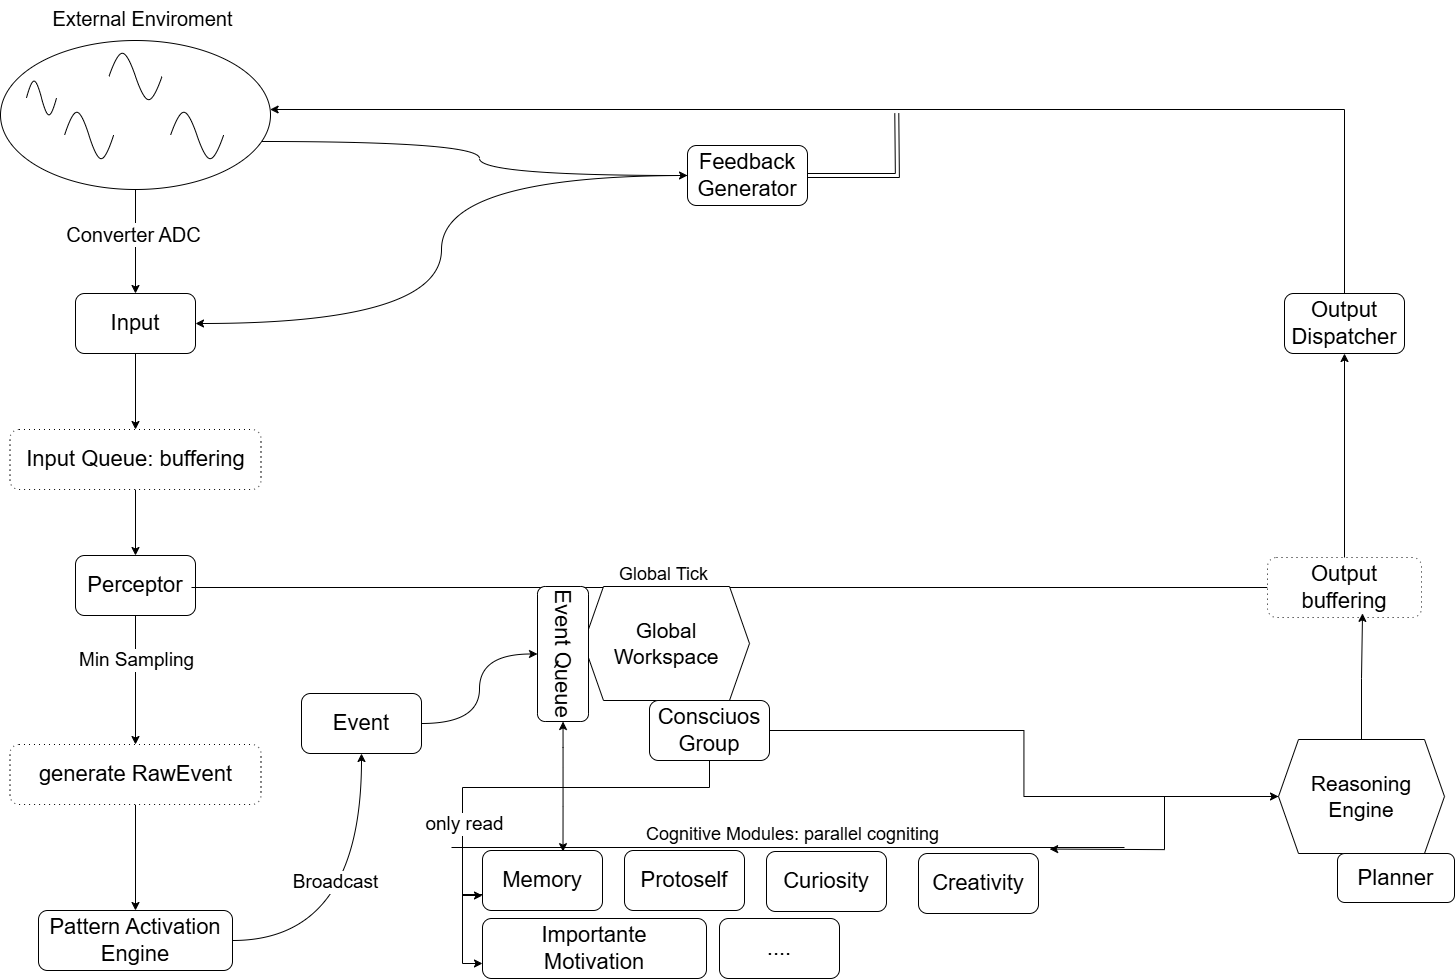

The diagram above was exported from draw.io. Its source (the exported page's mxGraphModel, read from the mxfile embedded in the PNG):
<mxGraphModel dx="3637" dy="2401" grid="0" gridSize="10" guides="1" tooltips="1" connect="1" arrows="1" fold="1" page="0" pageScale="1" pageWidth="827" pageHeight="1169" math="0" shadow="0">
  <root>
    <mxCell id="0" />
    <mxCell id="1" parent="0" />
    <mxCell id="YMPkOi8i1WSIWViPyipM-11" style="edgeStyle=orthogonalEdgeStyle;rounded=0;orthogonalLoop=1;jettySize=auto;html=1;fontSize=16;" edge="1" parent="1" source="YMPkOi8i1WSIWViPyipM-2" target="YMPkOi8i1WSIWViPyipM-8">
      <mxGeometry relative="1" as="geometry" />
    </mxCell>
    <mxCell id="YMPkOi8i1WSIWViPyipM-16" value="&lt;font style=&quot;font-size: 20px;&quot;&gt;Converter ADC&lt;/font&gt;" style="edgeLabel;html=1;align=center;verticalAlign=middle;resizable=0;points=[];" vertex="1" connectable="0" parent="YMPkOi8i1WSIWViPyipM-11">
      <mxGeometry x="-0.1566" y="-3" relative="1" as="geometry">
        <mxPoint as="offset" />
      </mxGeometry>
    </mxCell>
    <mxCell id="YMPkOi8i1WSIWViPyipM-80" style="edgeStyle=orthogonalEdgeStyle;rounded=0;orthogonalLoop=1;jettySize=auto;html=1;curved=1;" edge="1" parent="1" source="YMPkOi8i1WSIWViPyipM-2" target="YMPkOi8i1WSIWViPyipM-78">
      <mxGeometry relative="1" as="geometry">
        <Array as="points">
          <mxPoint x="-990" y="-740" />
          <mxPoint x="-990" y="-706" />
        </Array>
      </mxGeometry>
    </mxCell>
    <mxCell id="YMPkOi8i1WSIWViPyipM-2" value="" style="ellipse;whiteSpace=wrap;html=1;" vertex="1" parent="1">
      <mxGeometry x="-1469" y="-841" width="270" height="149" as="geometry" />
    </mxCell>
    <mxCell id="YMPkOi8i1WSIWViPyipM-3" value="&lt;font style=&quot;font-size: 20px;&quot;&gt;External Enviroment&lt;/font&gt;" style="text;html=1;align=center;verticalAlign=middle;resizable=0;points=[];autosize=1;strokeColor=none;fillColor=none;" vertex="1" parent="1">
      <mxGeometry x="-1426" y="-881" width="198" height="36" as="geometry" />
    </mxCell>
    <mxCell id="YMPkOi8i1WSIWViPyipM-4" value="" style="pointerEvents=1;verticalLabelPosition=bottom;shadow=0;dashed=0;align=center;html=1;verticalAlign=top;shape=mxgraph.electrical.waveforms.sine_wave;" vertex="1" parent="1">
      <mxGeometry x="-1443" y="-806" width="30" height="45" as="geometry" />
    </mxCell>
    <mxCell id="YMPkOi8i1WSIWViPyipM-5" value="" style="pointerEvents=1;verticalLabelPosition=bottom;shadow=0;dashed=0;align=center;html=1;verticalAlign=top;shape=mxgraph.electrical.waveforms.sine_wave;" vertex="1" parent="1">
      <mxGeometry x="-1405" y="-777" width="49" height="62" as="geometry" />
    </mxCell>
    <mxCell id="YMPkOi8i1WSIWViPyipM-6" value="" style="pointerEvents=1;verticalLabelPosition=bottom;shadow=0;dashed=0;align=center;html=1;verticalAlign=top;shape=mxgraph.electrical.waveforms.sine_wave;" vertex="1" parent="1">
      <mxGeometry x="-1360.5" y="-836" width="53" height="62" as="geometry" />
    </mxCell>
    <mxCell id="YMPkOi8i1WSIWViPyipM-7" value="" style="pointerEvents=1;verticalLabelPosition=bottom;shadow=0;dashed=0;align=center;html=1;verticalAlign=top;shape=mxgraph.electrical.waveforms.sine_wave;" vertex="1" parent="1">
      <mxGeometry x="-1299" y="-777" width="53" height="62" as="geometry" />
    </mxCell>
    <mxCell id="YMPkOi8i1WSIWViPyipM-19" style="edgeStyle=orthogonalEdgeStyle;rounded=0;orthogonalLoop=1;jettySize=auto;html=1;" edge="1" parent="1" source="YMPkOi8i1WSIWViPyipM-8" target="YMPkOi8i1WSIWViPyipM-18">
      <mxGeometry relative="1" as="geometry" />
    </mxCell>
    <mxCell id="YMPkOi8i1WSIWViPyipM-8" value="&lt;font style=&quot;font-size: 22px;&quot;&gt;Input&lt;/font&gt;" style="rounded=1;whiteSpace=wrap;html=1;" vertex="1" parent="1">
      <mxGeometry x="-1394" y="-588" width="120" height="60" as="geometry" />
    </mxCell>
    <mxCell id="YMPkOi8i1WSIWViPyipM-23" style="edgeStyle=orthogonalEdgeStyle;rounded=0;orthogonalLoop=1;jettySize=auto;html=1;" edge="1" parent="1" source="YMPkOi8i1WSIWViPyipM-18" target="YMPkOi8i1WSIWViPyipM-22">
      <mxGeometry relative="1" as="geometry" />
    </mxCell>
    <mxCell id="YMPkOi8i1WSIWViPyipM-18" value="&lt;font style=&quot;font-size: 22px;&quot;&gt;Input Queue: buffering&lt;/font&gt;" style="rounded=1;whiteSpace=wrap;html=1;dashed=1;dashPattern=1 4;" vertex="1" parent="1">
      <mxGeometry x="-1459.5" y="-452" width="251" height="60" as="geometry" />
    </mxCell>
    <mxCell id="YMPkOi8i1WSIWViPyipM-28" style="edgeStyle=orthogonalEdgeStyle;rounded=0;orthogonalLoop=1;jettySize=auto;html=1;" edge="1" parent="1" source="YMPkOi8i1WSIWViPyipM-22" target="YMPkOi8i1WSIWViPyipM-27">
      <mxGeometry relative="1" as="geometry" />
    </mxCell>
    <mxCell id="YMPkOi8i1WSIWViPyipM-29" value="&lt;font style=&quot;font-size: 19px;&quot;&gt;Min Sampling&lt;/font&gt;" style="edgeLabel;html=1;align=center;verticalAlign=middle;resizable=0;points=[];" vertex="1" connectable="0" parent="YMPkOi8i1WSIWViPyipM-28">
      <mxGeometry x="-0.3068" relative="1" as="geometry">
        <mxPoint as="offset" />
      </mxGeometry>
    </mxCell>
    <mxCell id="YMPkOi8i1WSIWViPyipM-22" value="&lt;font style=&quot;font-size: 22px;&quot;&gt;Perceptor&lt;/font&gt;" style="rounded=1;whiteSpace=wrap;html=1;" vertex="1" parent="1">
      <mxGeometry x="-1394" y="-326" width="120" height="60" as="geometry" />
    </mxCell>
    <mxCell id="YMPkOi8i1WSIWViPyipM-24" value="" style="endArrow=none;html=1;rounded=0;" edge="1" parent="1" target="YMPkOi8i1WSIWViPyipM-73">
      <mxGeometry width="50" height="50" relative="1" as="geometry">
        <mxPoint x="-1278" y="-294" as="sourcePoint" />
        <mxPoint x="-331" y="-294" as="targetPoint" />
      </mxGeometry>
    </mxCell>
    <mxCell id="YMPkOi8i1WSIWViPyipM-26" value="&lt;font style=&quot;font-size: 18px;&quot;&gt;Global Tick&lt;/font&gt;" style="text;html=1;align=center;verticalAlign=middle;resizable=0;points=[];autosize=1;strokeColor=none;fillColor=none;" vertex="1" parent="1">
      <mxGeometry x="-860" y="-324" width="107" height="34" as="geometry" />
    </mxCell>
    <mxCell id="YMPkOi8i1WSIWViPyipM-32" style="edgeStyle=orthogonalEdgeStyle;rounded=0;orthogonalLoop=1;jettySize=auto;html=1;" edge="1" parent="1" source="YMPkOi8i1WSIWViPyipM-27" target="YMPkOi8i1WSIWViPyipM-31">
      <mxGeometry relative="1" as="geometry" />
    </mxCell>
    <mxCell id="YMPkOi8i1WSIWViPyipM-27" value="&lt;span style=&quot;font-size: 22px;&quot;&gt;generate RawEvent&lt;/span&gt;" style="rounded=1;whiteSpace=wrap;html=1;dashed=1;dashPattern=1 4;" vertex="1" parent="1">
      <mxGeometry x="-1459.5" y="-137" width="251" height="60" as="geometry" />
    </mxCell>
    <mxCell id="YMPkOi8i1WSIWViPyipM-40" style="edgeStyle=orthogonalEdgeStyle;rounded=0;orthogonalLoop=1;jettySize=auto;html=1;entryX=0.5;entryY=1;entryDx=0;entryDy=0;curved=1;" edge="1" parent="1" source="YMPkOi8i1WSIWViPyipM-43" target="YMPkOi8i1WSIWViPyipM-35">
      <mxGeometry relative="1" as="geometry" />
    </mxCell>
    <mxCell id="YMPkOi8i1WSIWViPyipM-31" value="&lt;span style=&quot;font-size: 22px;&quot;&gt;Pattern Activation Engine&lt;/span&gt;" style="rounded=1;whiteSpace=wrap;html=1;" vertex="1" parent="1">
      <mxGeometry x="-1431" y="29" width="194" height="60" as="geometry" />
    </mxCell>
    <mxCell id="YMPkOi8i1WSIWViPyipM-33" value="&lt;font style=&quot;font-size: 21px;&quot;&gt;Global Workspace&lt;/font&gt;" style="shape=hexagon;perimeter=hexagonPerimeter2;whiteSpace=wrap;html=1;fixedSize=1;" vertex="1" parent="1">
      <mxGeometry x="-886" y="-295" width="166" height="114" as="geometry" />
    </mxCell>
    <mxCell id="YMPkOi8i1WSIWViPyipM-51" style="edgeStyle=orthogonalEdgeStyle;rounded=0;orthogonalLoop=1;jettySize=auto;html=1;jumpStyle=arc;curved=1;flowAnimation=0;targetPerimeterSpacing=0;startArrow=classic;startFill=1;" edge="1" parent="1" source="YMPkOi8i1WSIWViPyipM-35">
      <mxGeometry relative="1" as="geometry">
        <mxPoint x="-906.5" y="-29.857142857142662" as="targetPoint" />
      </mxGeometry>
    </mxCell>
    <mxCell id="YMPkOi8i1WSIWViPyipM-35" value="&lt;span style=&quot;font-size: 22px;&quot;&gt;Event Queue&lt;/span&gt;" style="rounded=1;whiteSpace=wrap;html=1;rotation=90;" vertex="1" parent="1">
      <mxGeometry x="-974" y="-253" width="135" height="51" as="geometry" />
    </mxCell>
    <mxCell id="YMPkOi8i1WSIWViPyipM-64" style="edgeStyle=orthogonalEdgeStyle;rounded=0;orthogonalLoop=1;jettySize=auto;html=1;" edge="1" parent="1" source="YMPkOi8i1WSIWViPyipM-37" target="YMPkOi8i1WSIWViPyipM-61">
      <mxGeometry relative="1" as="geometry" />
    </mxCell>
    <mxCell id="YMPkOi8i1WSIWViPyipM-70" style="edgeStyle=orthogonalEdgeStyle;rounded=0;orthogonalLoop=1;jettySize=auto;html=1;entryX=0;entryY=0.75;entryDx=0;entryDy=0;" edge="1" parent="1" source="YMPkOi8i1WSIWViPyipM-37" target="YMPkOi8i1WSIWViPyipM-54">
      <mxGeometry relative="1" as="geometry">
        <Array as="points">
          <mxPoint x="-760" y="-94" />
          <mxPoint x="-1007" y="-94" />
          <mxPoint x="-1007" y="14" />
        </Array>
      </mxGeometry>
    </mxCell>
    <mxCell id="YMPkOi8i1WSIWViPyipM-72" value="&lt;font style=&quot;font-size: 19px;&quot;&gt;only read&lt;/font&gt;" style="edgeLabel;html=1;align=center;verticalAlign=middle;resizable=0;points=[];" vertex="1" connectable="0" parent="YMPkOi8i1WSIWViPyipM-70">
      <mxGeometry x="0.5416" y="1" relative="1" as="geometry">
        <mxPoint as="offset" />
      </mxGeometry>
    </mxCell>
    <mxCell id="YMPkOi8i1WSIWViPyipM-37" value="&lt;font style=&quot;font-size: 22px;&quot;&gt;Consciuos&lt;/font&gt;&lt;div&gt;&lt;font style=&quot;font-size: 22px;&quot;&gt;Group&lt;/font&gt;&lt;/div&gt;" style="rounded=1;whiteSpace=wrap;html=1;" vertex="1" parent="1">
      <mxGeometry x="-820" y="-181" width="120" height="60" as="geometry" />
    </mxCell>
    <mxCell id="YMPkOi8i1WSIWViPyipM-44" value="" style="edgeStyle=orthogonalEdgeStyle;rounded=0;orthogonalLoop=1;jettySize=auto;html=1;entryX=0.5;entryY=1;entryDx=0;entryDy=0;curved=1;" edge="1" parent="1" source="YMPkOi8i1WSIWViPyipM-31" target="YMPkOi8i1WSIWViPyipM-43">
      <mxGeometry relative="1" as="geometry">
        <mxPoint x="-1237" y="59" as="sourcePoint" />
        <mxPoint x="-932" y="-227" as="targetPoint" />
      </mxGeometry>
    </mxCell>
    <mxCell id="YMPkOi8i1WSIWViPyipM-45" value="&lt;font style=&quot;font-size: 19px;&quot;&gt;Broadcast&lt;/font&gt;" style="edgeLabel;html=1;align=center;verticalAlign=middle;resizable=0;points=[];" vertex="1" connectable="0" parent="YMPkOi8i1WSIWViPyipM-44">
      <mxGeometry x="-0.0437" relative="1" as="geometry">
        <mxPoint x="-27" y="-36" as="offset" />
      </mxGeometry>
    </mxCell>
    <mxCell id="YMPkOi8i1WSIWViPyipM-43" value="&lt;font style=&quot;font-size: 22px;&quot;&gt;Event&lt;/font&gt;" style="rounded=1;whiteSpace=wrap;html=1;" vertex="1" parent="1">
      <mxGeometry x="-1168" y="-188" width="120" height="60" as="geometry" />
    </mxCell>
    <mxCell id="YMPkOi8i1WSIWViPyipM-47" value="" style="endArrow=none;html=1;rounded=0;" edge="1" parent="1">
      <mxGeometry width="50" height="50" relative="1" as="geometry">
        <mxPoint x="-1018" y="-34" as="sourcePoint" />
        <mxPoint x="-345" y="-34" as="targetPoint" />
      </mxGeometry>
    </mxCell>
    <mxCell id="YMPkOi8i1WSIWViPyipM-53" value="&lt;font style=&quot;font-size: 18px;&quot;&gt;Cognitive Modules: parallel cogniting&lt;/font&gt;" style="text;html=1;align=center;verticalAlign=middle;resizable=0;points=[];autosize=1;strokeColor=none;fillColor=none;" vertex="1" parent="1">
      <mxGeometry x="-833" y="-64" width="311" height="34" as="geometry" />
    </mxCell>
    <mxCell id="YMPkOi8i1WSIWViPyipM-71" style="edgeStyle=orthogonalEdgeStyle;rounded=0;orthogonalLoop=1;jettySize=auto;html=1;entryX=0;entryY=0.75;entryDx=0;entryDy=0;" edge="1" parent="1" source="YMPkOi8i1WSIWViPyipM-54" target="YMPkOi8i1WSIWViPyipM-58">
      <mxGeometry relative="1" as="geometry">
        <Array as="points">
          <mxPoint x="-1007" y="13" />
          <mxPoint x="-1007" y="82" />
        </Array>
      </mxGeometry>
    </mxCell>
    <mxCell id="YMPkOi8i1WSIWViPyipM-54" value="&lt;font style=&quot;font-size: 22px;&quot;&gt;Memory&lt;/font&gt;" style="rounded=1;whiteSpace=wrap;html=1;" vertex="1" parent="1">
      <mxGeometry x="-987" y="-31" width="120" height="60" as="geometry" />
    </mxCell>
    <mxCell id="YMPkOi8i1WSIWViPyipM-55" value="&lt;font style=&quot;font-size: 22px;&quot;&gt;Protoself&lt;/font&gt;" style="rounded=1;whiteSpace=wrap;html=1;" vertex="1" parent="1">
      <mxGeometry x="-845" y="-31" width="120" height="60" as="geometry" />
    </mxCell>
    <mxCell id="YMPkOi8i1WSIWViPyipM-56" value="&lt;font style=&quot;font-size: 22px;&quot;&gt;Curiosity&lt;/font&gt;" style="rounded=1;whiteSpace=wrap;html=1;" vertex="1" parent="1">
      <mxGeometry x="-703" y="-30" width="120" height="60" as="geometry" />
    </mxCell>
    <mxCell id="YMPkOi8i1WSIWViPyipM-57" value="&lt;font style=&quot;font-size: 22px;&quot;&gt;Creativity&lt;/font&gt;" style="rounded=1;whiteSpace=wrap;html=1;" vertex="1" parent="1">
      <mxGeometry x="-551" y="-28" width="120" height="60" as="geometry" />
    </mxCell>
    <mxCell id="YMPkOi8i1WSIWViPyipM-58" value="&lt;span style=&quot;font-size: 22px;&quot;&gt;Importante&lt;br&gt;Motivation&lt;/span&gt;" style="rounded=1;whiteSpace=wrap;html=1;" vertex="1" parent="1">
      <mxGeometry x="-987" y="37" width="224" height="60" as="geometry" />
    </mxCell>
    <mxCell id="YMPkOi8i1WSIWViPyipM-59" value="&lt;span style=&quot;font-size: 22px;&quot;&gt;....&lt;/span&gt;" style="rounded=1;whiteSpace=wrap;html=1;" vertex="1" parent="1">
      <mxGeometry x="-750" y="37" width="120" height="60" as="geometry" />
    </mxCell>
    <mxCell id="YMPkOi8i1WSIWViPyipM-65" style="edgeStyle=orthogonalEdgeStyle;rounded=0;orthogonalLoop=1;jettySize=auto;html=1;" edge="1" parent="1" source="YMPkOi8i1WSIWViPyipM-61">
      <mxGeometry relative="1" as="geometry">
        <mxPoint x="-419.85714285714266" y="-32.428571428571104" as="targetPoint" />
      </mxGeometry>
    </mxCell>
    <mxCell id="YMPkOi8i1WSIWViPyipM-61" value="&lt;font style=&quot;font-size: 21px;&quot;&gt;Reasoning&lt;/font&gt;&lt;div&gt;&lt;font style=&quot;font-size: 21px;&quot;&gt;Engine&lt;/font&gt;&lt;/div&gt;" style="shape=hexagon;perimeter=hexagonPerimeter2;whiteSpace=wrap;html=1;fixedSize=1;" vertex="1" parent="1">
      <mxGeometry x="-191" y="-142" width="166" height="114" as="geometry" />
    </mxCell>
    <mxCell id="YMPkOi8i1WSIWViPyipM-66" value="&lt;span style=&quot;font-size: 22px;&quot;&gt;Planner&lt;/span&gt;" style="rounded=1;whiteSpace=wrap;html=1;" vertex="1" parent="1">
      <mxGeometry x="-132" y="-28" width="117" height="49" as="geometry" />
    </mxCell>
    <mxCell id="YMPkOi8i1WSIWViPyipM-76" style="edgeStyle=orthogonalEdgeStyle;rounded=0;orthogonalLoop=1;jettySize=auto;html=1;" edge="1" parent="1" source="YMPkOi8i1WSIWViPyipM-73" target="YMPkOi8i1WSIWViPyipM-75">
      <mxGeometry relative="1" as="geometry" />
    </mxCell>
    <mxCell id="YMPkOi8i1WSIWViPyipM-73" value="&lt;span style=&quot;font-size: 22px;&quot;&gt;Output buffering&lt;/span&gt;" style="rounded=1;whiteSpace=wrap;html=1;dashed=1;dashPattern=1 4;" vertex="1" parent="1">
      <mxGeometry x="-202" y="-324" width="154" height="60" as="geometry" />
    </mxCell>
    <mxCell id="YMPkOi8i1WSIWViPyipM-74" style="edgeStyle=orthogonalEdgeStyle;rounded=0;orthogonalLoop=1;jettySize=auto;html=1;entryX=0.617;entryY=0.931;entryDx=0;entryDy=0;entryPerimeter=0;" edge="1" parent="1" source="YMPkOi8i1WSIWViPyipM-61" target="YMPkOi8i1WSIWViPyipM-73">
      <mxGeometry relative="1" as="geometry" />
    </mxCell>
    <mxCell id="YMPkOi8i1WSIWViPyipM-77" style="edgeStyle=orthogonalEdgeStyle;rounded=0;orthogonalLoop=1;jettySize=auto;html=1;" edge="1" parent="1" source="YMPkOi8i1WSIWViPyipM-75" target="YMPkOi8i1WSIWViPyipM-2">
      <mxGeometry relative="1" as="geometry">
        <Array as="points">
          <mxPoint x="-125" y="-772" />
        </Array>
      </mxGeometry>
    </mxCell>
    <mxCell id="YMPkOi8i1WSIWViPyipM-75" value="&lt;span style=&quot;font-size: 22px;&quot;&gt;Output Dispatcher&lt;/span&gt;" style="rounded=1;whiteSpace=wrap;html=1;" vertex="1" parent="1">
      <mxGeometry x="-185" y="-588" width="120" height="60" as="geometry" />
    </mxCell>
    <mxCell id="YMPkOi8i1WSIWViPyipM-81" style="edgeStyle=orthogonalEdgeStyle;rounded=0;orthogonalLoop=1;jettySize=auto;html=1;jumpStyle=none;curved=0;strokeColor=default;shape=link;" edge="1" parent="1" source="YMPkOi8i1WSIWViPyipM-78">
      <mxGeometry relative="1" as="geometry">
        <mxPoint x="-572.7142857142853" y="-768.1428571428571" as="targetPoint" />
      </mxGeometry>
    </mxCell>
    <mxCell id="YMPkOi8i1WSIWViPyipM-82" style="edgeStyle=orthogonalEdgeStyle;rounded=0;orthogonalLoop=1;jettySize=auto;html=1;entryX=1;entryY=0.5;entryDx=0;entryDy=0;curved=1;" edge="1" parent="1" source="YMPkOi8i1WSIWViPyipM-78" target="YMPkOi8i1WSIWViPyipM-8">
      <mxGeometry relative="1" as="geometry" />
    </mxCell>
    <mxCell id="YMPkOi8i1WSIWViPyipM-78" value="&lt;span style=&quot;font-size: 22px;&quot;&gt;Feedback&lt;/span&gt;&lt;div&gt;&lt;span style=&quot;font-size: 22px;&quot;&gt;Generator&lt;/span&gt;&lt;/div&gt;" style="rounded=1;whiteSpace=wrap;html=1;" vertex="1" parent="1">
      <mxGeometry x="-782" y="-736" width="120" height="60" as="geometry" />
    </mxCell>
  </root>
</mxGraphModel>